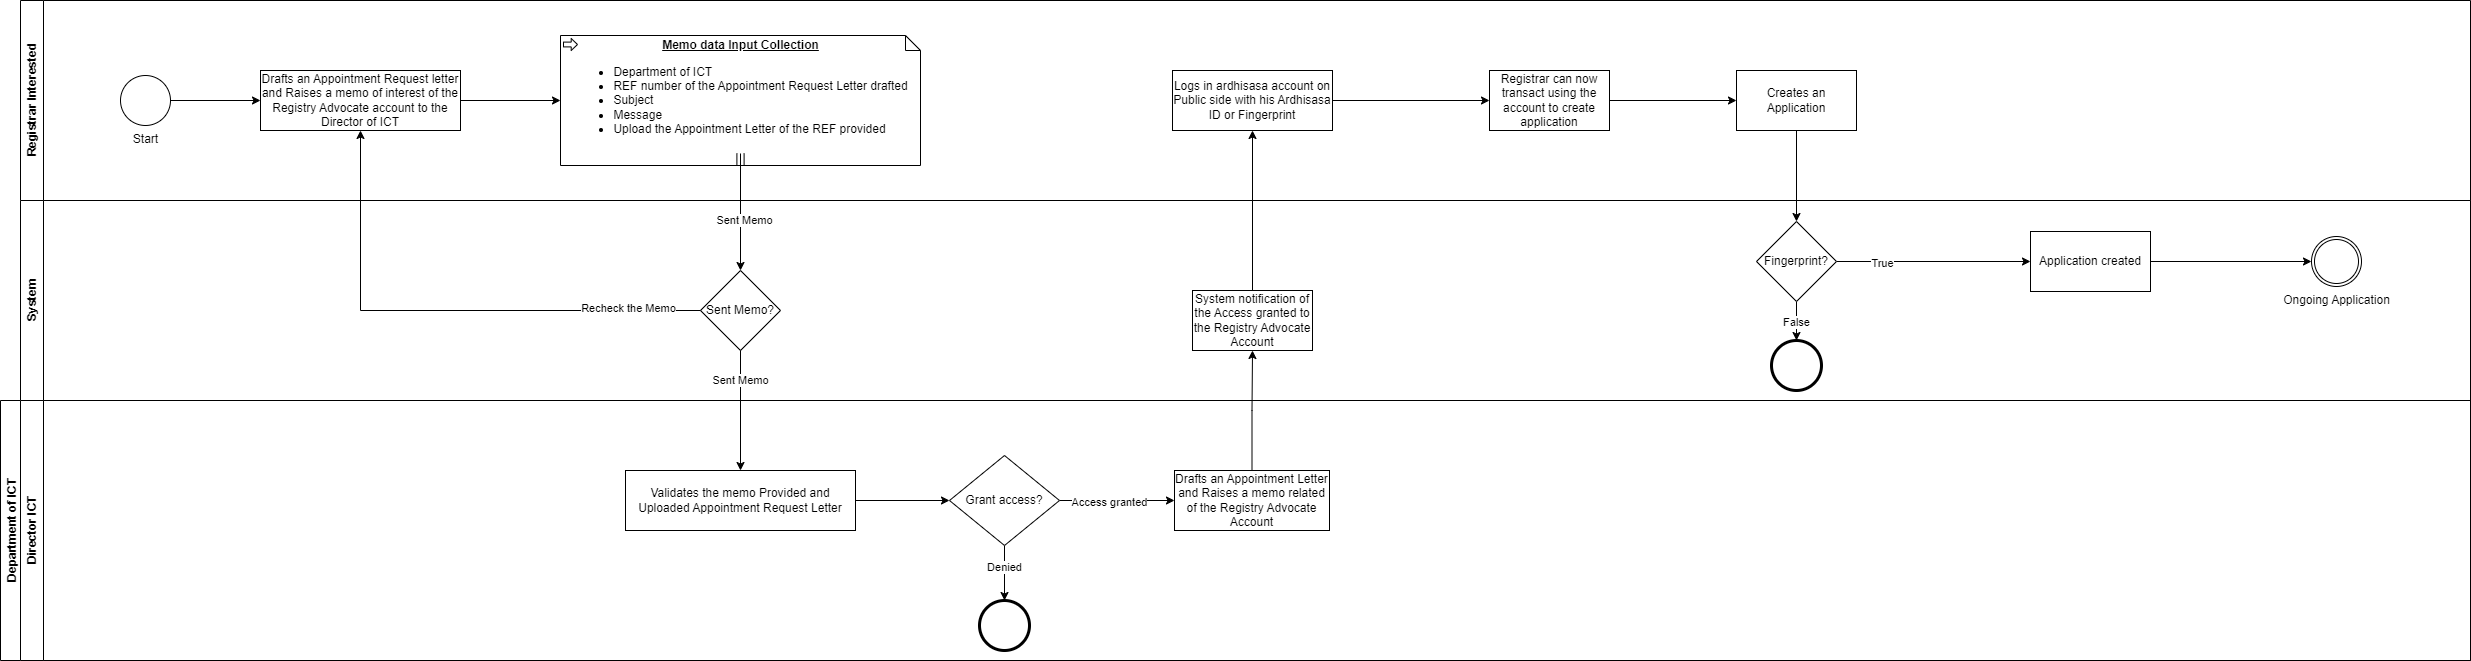

The diagram above was exported from draw.io. Its source (the exported page's mxGraphModel, read from the mxfile embedded in the PNG):
<mxGraphModel dx="1050" dy="565" grid="1" gridSize="10" guides="1" tooltips="1" connect="1" arrows="1" fold="1" page="1" pageScale="1" pageWidth="850" pageHeight="1100" math="0" shadow="0">
  <root>
    <mxCell id="0" />
    <mxCell id="1" parent="0" />
    <mxCell id="ZcypE1Ch13t9MxP7T6ZB-11" value="System" style="swimlane;horizontal=0;whiteSpace=wrap;html=1;" parent="1" vertex="1">
      <mxGeometry x="80" y="240" width="2450" height="200" as="geometry" />
    </mxCell>
    <mxCell id="pRWQq30tBzWuECc-a64T-7" value="Sent Memo?" style="rhombus;whiteSpace=wrap;html=1;" vertex="1" parent="ZcypE1Ch13t9MxP7T6ZB-11">
      <mxGeometry x="680" y="70" width="80" height="80" as="geometry" />
    </mxCell>
    <mxCell id="pRWQq30tBzWuECc-a64T-21" value="System notification of the Access granted to the Registry Advocate Account" style="rounded=0;whiteSpace=wrap;html=1;" vertex="1" parent="ZcypE1Ch13t9MxP7T6ZB-11">
      <mxGeometry x="1172" y="90" width="120" height="60" as="geometry" />
    </mxCell>
    <mxCell id="pRWQq30tBzWuECc-a64T-34" value="" style="points=[[0.145,0.145,0],[0.5,0,0],[0.855,0.145,0],[1,0.5,0],[0.855,0.855,0],[0.5,1,0],[0.145,0.855,0],[0,0.5,0]];shape=mxgraph.bpmn.event;html=1;verticalLabelPosition=bottom;labelBackgroundColor=#ffffff;verticalAlign=top;align=center;perimeter=ellipsePerimeter;outlineConnect=0;aspect=fixed;outline=end;symbol=terminate2;" vertex="1" parent="ZcypE1Ch13t9MxP7T6ZB-11">
      <mxGeometry x="1751" y="140" width="50" height="50" as="geometry" />
    </mxCell>
    <mxCell id="pRWQq30tBzWuECc-a64T-37" value="Application created" style="rounded=0;whiteSpace=wrap;html=1;" vertex="1" parent="ZcypE1Ch13t9MxP7T6ZB-11">
      <mxGeometry x="2010" y="31" width="120" height="60" as="geometry" />
    </mxCell>
    <mxCell id="pRWQq30tBzWuECc-a64T-40" value="Ongoing Application" style="points=[[0.145,0.145,0],[0.5,0,0],[0.855,0.145,0],[1,0.5,0],[0.855,0.855,0],[0.5,1,0],[0.145,0.855,0],[0,0.5,0]];shape=mxgraph.bpmn.event;html=1;verticalLabelPosition=bottom;labelBackgroundColor=#ffffff;verticalAlign=top;align=center;perimeter=ellipsePerimeter;outlineConnect=0;aspect=fixed;outline=throwing;symbol=general;" vertex="1" parent="ZcypE1Ch13t9MxP7T6ZB-11">
      <mxGeometry x="2291" y="36" width="50" height="50" as="geometry" />
    </mxCell>
    <mxCell id="pRWQq30tBzWuECc-a64T-41" style="edgeStyle=orthogonalEdgeStyle;rounded=0;orthogonalLoop=1;jettySize=auto;html=1;exitX=1;exitY=0.5;exitDx=0;exitDy=0;entryX=0;entryY=0.5;entryDx=0;entryDy=0;entryPerimeter=0;" edge="1" parent="ZcypE1Ch13t9MxP7T6ZB-11" source="pRWQq30tBzWuECc-a64T-37" target="pRWQq30tBzWuECc-a64T-40">
      <mxGeometry relative="1" as="geometry" />
    </mxCell>
    <mxCell id="ZcypE1Ch13t9MxP7T6ZB-2" value="Department of ICT" style="swimlane;horizontal=0;whiteSpace=wrap;html=1;" parent="1" vertex="1">
      <mxGeometry x="60" y="440" width="2470" height="260" as="geometry" />
    </mxCell>
    <mxCell id="ZcypE1Ch13t9MxP7T6ZB-20" value="Director ICT" style="swimlane;horizontal=0;whiteSpace=wrap;html=1;" parent="1" vertex="1">
      <mxGeometry x="80" y="440" width="2450" height="260" as="geometry" />
    </mxCell>
    <mxCell id="pRWQq30tBzWuECc-a64T-17" style="edgeStyle=orthogonalEdgeStyle;rounded=0;orthogonalLoop=1;jettySize=auto;html=1;exitX=1;exitY=0.5;exitDx=0;exitDy=0;entryX=0;entryY=0.5;entryDx=0;entryDy=0;" edge="1" parent="ZcypE1Ch13t9MxP7T6ZB-20" source="pRWQq30tBzWuECc-a64T-12" target="pRWQq30tBzWuECc-a64T-16">
      <mxGeometry relative="1" as="geometry" />
    </mxCell>
    <mxCell id="pRWQq30tBzWuECc-a64T-12" value="Validates the memo Provided and Uploaded Appointment Request Letter" style="rounded=0;whiteSpace=wrap;html=1;" vertex="1" parent="ZcypE1Ch13t9MxP7T6ZB-20">
      <mxGeometry x="605" y="70" width="230" height="60" as="geometry" />
    </mxCell>
    <mxCell id="pRWQq30tBzWuECc-a64T-19" style="edgeStyle=orthogonalEdgeStyle;rounded=0;orthogonalLoop=1;jettySize=auto;html=1;exitX=0.5;exitY=1;exitDx=0;exitDy=0;" edge="1" parent="ZcypE1Ch13t9MxP7T6ZB-20" source="pRWQq30tBzWuECc-a64T-16" target="pRWQq30tBzWuECc-a64T-18">
      <mxGeometry relative="1" as="geometry" />
    </mxCell>
    <mxCell id="pRWQq30tBzWuECc-a64T-20" value="Denied" style="edgeLabel;html=1;align=center;verticalAlign=middle;resizable=0;points=[];" vertex="1" connectable="0" parent="pRWQq30tBzWuECc-a64T-19">
      <mxGeometry x="-0.2218" y="-1" relative="1" as="geometry">
        <mxPoint as="offset" />
      </mxGeometry>
    </mxCell>
    <mxCell id="pRWQq30tBzWuECc-a64T-23" style="edgeStyle=orthogonalEdgeStyle;rounded=0;orthogonalLoop=1;jettySize=auto;html=1;exitX=1;exitY=0.5;exitDx=0;exitDy=0;entryX=0;entryY=0.5;entryDx=0;entryDy=0;" edge="1" parent="ZcypE1Ch13t9MxP7T6ZB-20" source="pRWQq30tBzWuECc-a64T-16" target="pRWQq30tBzWuECc-a64T-22">
      <mxGeometry relative="1" as="geometry" />
    </mxCell>
    <mxCell id="pRWQq30tBzWuECc-a64T-24" value="Access granted" style="edgeLabel;html=1;align=center;verticalAlign=middle;resizable=0;points=[];" vertex="1" connectable="0" parent="pRWQq30tBzWuECc-a64T-23">
      <mxGeometry x="-0.1548" y="-1" relative="1" as="geometry">
        <mxPoint as="offset" />
      </mxGeometry>
    </mxCell>
    <mxCell id="pRWQq30tBzWuECc-a64T-16" value="Grant access?" style="rhombus;whiteSpace=wrap;html=1;" vertex="1" parent="ZcypE1Ch13t9MxP7T6ZB-20">
      <mxGeometry x="929" y="55" width="110" height="90" as="geometry" />
    </mxCell>
    <mxCell id="pRWQq30tBzWuECc-a64T-18" value="" style="points=[[0.145,0.145,0],[0.5,0,0],[0.855,0.145,0],[1,0.5,0],[0.855,0.855,0],[0.5,1,0],[0.145,0.855,0],[0,0.5,0]];shape=mxgraph.bpmn.event;html=1;verticalLabelPosition=bottom;labelBackgroundColor=#ffffff;verticalAlign=top;align=center;perimeter=ellipsePerimeter;outlineConnect=0;aspect=fixed;outline=end;symbol=terminate2;" vertex="1" parent="ZcypE1Ch13t9MxP7T6ZB-20">
      <mxGeometry x="959" y="200" width="50" height="50" as="geometry" />
    </mxCell>
    <mxCell id="pRWQq30tBzWuECc-a64T-22" value="Drafts an Appointment Letter and Raises a memo related of the Registry Advocate Account" style="rounded=0;whiteSpace=wrap;html=1;" vertex="1" parent="ZcypE1Ch13t9MxP7T6ZB-20">
      <mxGeometry x="1154" y="70" width="155" height="60" as="geometry" />
    </mxCell>
    <mxCell id="pRWQq30tBzWuECc-a64T-1" value="Registrar Interested" style="swimlane;horizontal=0;whiteSpace=wrap;html=1;" vertex="1" parent="1">
      <mxGeometry x="80" y="40" width="2450" height="200" as="geometry" />
    </mxCell>
    <mxCell id="pRWQq30tBzWuECc-a64T-4" style="edgeStyle=orthogonalEdgeStyle;rounded=0;orthogonalLoop=1;jettySize=auto;html=1;exitX=1;exitY=0.5;exitDx=0;exitDy=0;exitPerimeter=0;entryX=0;entryY=0.5;entryDx=0;entryDy=0;" edge="1" parent="pRWQq30tBzWuECc-a64T-1" source="pRWQq30tBzWuECc-a64T-2" target="pRWQq30tBzWuECc-a64T-3">
      <mxGeometry relative="1" as="geometry" />
    </mxCell>
    <mxCell id="pRWQq30tBzWuECc-a64T-2" value="Start" style="points=[[0.145,0.145,0],[0.5,0,0],[0.855,0.145,0],[1,0.5,0],[0.855,0.855,0],[0.5,1,0],[0.145,0.855,0],[0,0.5,0]];shape=mxgraph.bpmn.event;html=1;verticalLabelPosition=bottom;labelBackgroundColor=#ffffff;verticalAlign=top;align=center;perimeter=ellipsePerimeter;outlineConnect=0;aspect=fixed;outline=standard;symbol=general;" vertex="1" parent="pRWQq30tBzWuECc-a64T-1">
      <mxGeometry x="100" y="75" width="50" height="50" as="geometry" />
    </mxCell>
    <mxCell id="pRWQq30tBzWuECc-a64T-3" value="Drafts an Appointment Request letter and Raises a memo of interest of the Registry Advocate account to the Director of ICT" style="rounded=0;whiteSpace=wrap;html=1;" vertex="1" parent="pRWQq30tBzWuECc-a64T-1">
      <mxGeometry x="240" y="70" width="200" height="60" as="geometry" />
    </mxCell>
    <mxCell id="pRWQq30tBzWuECc-a64T-5" value="&lt;b&gt;&lt;u&gt;Memo data Input Collection&lt;/u&gt;&lt;/b&gt;&lt;div style=&quot;text-align: left;&quot;&gt;&lt;ul&gt;&lt;li&gt;Department of ICT&lt;/li&gt;&lt;li&gt;REF number of the Appointment Request Letter drafted&lt;/li&gt;&lt;li&gt;Subject&lt;/li&gt;&lt;li&gt;Message&lt;/li&gt;&lt;li&gt;&lt;span style=&quot;background-color: initial;&quot;&gt;Upload the Appointment Letter of the REF provided&lt;/span&gt;&lt;/li&gt;&lt;/ul&gt;&lt;/div&gt;&lt;div&gt;&lt;div style=&quot;text-align: left;&quot;&gt;&lt;b&gt;&lt;u&gt;&lt;br&gt;&lt;/u&gt;&lt;/b&gt;&lt;/div&gt;&lt;/div&gt;" style="shape=mxgraph.bpmn.data;labelPosition=center;verticalLabelPosition=middle;align=center;verticalAlign=middle;size=15;html=1;bpmnTransferType=input;isCollection=1;" vertex="1" parent="pRWQq30tBzWuECc-a64T-1">
      <mxGeometry x="540" y="35" width="360" height="130" as="geometry" />
    </mxCell>
    <mxCell id="pRWQq30tBzWuECc-a64T-6" style="edgeStyle=orthogonalEdgeStyle;rounded=0;orthogonalLoop=1;jettySize=auto;html=1;exitX=1;exitY=0.5;exitDx=0;exitDy=0;entryX=0;entryY=0.5;entryDx=0;entryDy=0;entryPerimeter=0;" edge="1" parent="pRWQq30tBzWuECc-a64T-1" source="pRWQq30tBzWuECc-a64T-3" target="pRWQq30tBzWuECc-a64T-5">
      <mxGeometry relative="1" as="geometry" />
    </mxCell>
    <mxCell id="pRWQq30tBzWuECc-a64T-29" style="edgeStyle=orthogonalEdgeStyle;rounded=0;orthogonalLoop=1;jettySize=auto;html=1;exitX=1;exitY=0.5;exitDx=0;exitDy=0;entryX=0;entryY=0.5;entryDx=0;entryDy=0;" edge="1" parent="pRWQq30tBzWuECc-a64T-1" source="pRWQq30tBzWuECc-a64T-26" target="pRWQq30tBzWuECc-a64T-28">
      <mxGeometry relative="1" as="geometry" />
    </mxCell>
    <mxCell id="pRWQq30tBzWuECc-a64T-26" value="Logs in ardhisasa account on Public side with his Ardhisasa ID or Fingerprint" style="rounded=0;whiteSpace=wrap;html=1;" vertex="1" parent="pRWQq30tBzWuECc-a64T-1">
      <mxGeometry x="1152" y="70" width="160" height="60" as="geometry" />
    </mxCell>
    <mxCell id="pRWQq30tBzWuECc-a64T-31" style="edgeStyle=orthogonalEdgeStyle;rounded=0;orthogonalLoop=1;jettySize=auto;html=1;exitX=1;exitY=0.5;exitDx=0;exitDy=0;entryX=0;entryY=0.5;entryDx=0;entryDy=0;" edge="1" parent="pRWQq30tBzWuECc-a64T-1" source="pRWQq30tBzWuECc-a64T-28" target="pRWQq30tBzWuECc-a64T-30">
      <mxGeometry relative="1" as="geometry" />
    </mxCell>
    <mxCell id="pRWQq30tBzWuECc-a64T-28" value="Registrar can now transact using the account to create application" style="rounded=0;whiteSpace=wrap;html=1;" vertex="1" parent="pRWQq30tBzWuECc-a64T-1">
      <mxGeometry x="1469" y="70" width="120" height="60" as="geometry" />
    </mxCell>
    <mxCell id="pRWQq30tBzWuECc-a64T-30" value="Creates an Application" style="rounded=0;whiteSpace=wrap;html=1;" vertex="1" parent="pRWQq30tBzWuECc-a64T-1">
      <mxGeometry x="1716" y="70" width="120" height="60" as="geometry" />
    </mxCell>
    <mxCell id="pRWQq30tBzWuECc-a64T-8" style="edgeStyle=orthogonalEdgeStyle;rounded=0;orthogonalLoop=1;jettySize=auto;html=1;exitX=0.5;exitY=1;exitDx=0;exitDy=0;exitPerimeter=0;entryX=0.5;entryY=0;entryDx=0;entryDy=0;" edge="1" parent="1" source="pRWQq30tBzWuECc-a64T-5" target="pRWQq30tBzWuECc-a64T-7">
      <mxGeometry relative="1" as="geometry" />
    </mxCell>
    <mxCell id="pRWQq30tBzWuECc-a64T-11" value="Sent Memo" style="edgeLabel;html=1;align=center;verticalAlign=middle;resizable=0;points=[];" vertex="1" connectable="0" parent="pRWQq30tBzWuECc-a64T-8">
      <mxGeometry x="0.0362" y="3" relative="1" as="geometry">
        <mxPoint as="offset" />
      </mxGeometry>
    </mxCell>
    <mxCell id="pRWQq30tBzWuECc-a64T-9" style="edgeStyle=orthogonalEdgeStyle;rounded=0;orthogonalLoop=1;jettySize=auto;html=1;exitX=0;exitY=0.5;exitDx=0;exitDy=0;entryX=0.5;entryY=1;entryDx=0;entryDy=0;" edge="1" parent="1" source="pRWQq30tBzWuECc-a64T-7" target="pRWQq30tBzWuECc-a64T-3">
      <mxGeometry relative="1" as="geometry" />
    </mxCell>
    <mxCell id="pRWQq30tBzWuECc-a64T-10" value="Recheck the Memo" style="edgeLabel;html=1;align=center;verticalAlign=middle;resizable=0;points=[];" vertex="1" connectable="0" parent="pRWQq30tBzWuECc-a64T-9">
      <mxGeometry x="-0.7177" y="-3" relative="1" as="geometry">
        <mxPoint as="offset" />
      </mxGeometry>
    </mxCell>
    <mxCell id="pRWQq30tBzWuECc-a64T-13" style="edgeStyle=orthogonalEdgeStyle;rounded=0;orthogonalLoop=1;jettySize=auto;html=1;exitX=0.5;exitY=1;exitDx=0;exitDy=0;entryX=0.5;entryY=0;entryDx=0;entryDy=0;" edge="1" parent="1" source="pRWQq30tBzWuECc-a64T-7" target="pRWQq30tBzWuECc-a64T-12">
      <mxGeometry relative="1" as="geometry" />
    </mxCell>
    <mxCell id="pRWQq30tBzWuECc-a64T-15" value="Sent Memo" style="edgeLabel;html=1;align=center;verticalAlign=middle;resizable=0;points=[];" vertex="1" connectable="0" parent="pRWQq30tBzWuECc-a64T-13">
      <mxGeometry x="-0.51" y="-1" relative="1" as="geometry">
        <mxPoint as="offset" />
      </mxGeometry>
    </mxCell>
    <mxCell id="pRWQq30tBzWuECc-a64T-25" style="edgeStyle=orthogonalEdgeStyle;rounded=0;orthogonalLoop=1;jettySize=auto;html=1;exitX=0.5;exitY=0;exitDx=0;exitDy=0;entryX=0.5;entryY=1;entryDx=0;entryDy=0;" edge="1" parent="1" source="pRWQq30tBzWuECc-a64T-22" target="pRWQq30tBzWuECc-a64T-21">
      <mxGeometry relative="1" as="geometry" />
    </mxCell>
    <mxCell id="pRWQq30tBzWuECc-a64T-27" style="edgeStyle=orthogonalEdgeStyle;rounded=0;orthogonalLoop=1;jettySize=auto;html=1;exitX=0.5;exitY=0;exitDx=0;exitDy=0;entryX=0.5;entryY=1;entryDx=0;entryDy=0;" edge="1" parent="1" source="pRWQq30tBzWuECc-a64T-21" target="pRWQq30tBzWuECc-a64T-26">
      <mxGeometry relative="1" as="geometry" />
    </mxCell>
    <mxCell id="pRWQq30tBzWuECc-a64T-35" style="edgeStyle=orthogonalEdgeStyle;rounded=0;orthogonalLoop=1;jettySize=auto;html=1;exitX=0.5;exitY=1;exitDx=0;exitDy=0;" edge="1" parent="1" source="pRWQq30tBzWuECc-a64T-32" target="pRWQq30tBzWuECc-a64T-34">
      <mxGeometry relative="1" as="geometry" />
    </mxCell>
    <mxCell id="pRWQq30tBzWuECc-a64T-36" value="False" style="edgeLabel;html=1;align=center;verticalAlign=middle;resizable=0;points=[];" vertex="1" connectable="0" parent="pRWQq30tBzWuECc-a64T-35">
      <mxGeometry x="0.0634" y="-1" relative="1" as="geometry">
        <mxPoint as="offset" />
      </mxGeometry>
    </mxCell>
    <mxCell id="pRWQq30tBzWuECc-a64T-38" style="edgeStyle=orthogonalEdgeStyle;rounded=0;orthogonalLoop=1;jettySize=auto;html=1;exitX=1;exitY=0.5;exitDx=0;exitDy=0;" edge="1" parent="1" source="pRWQq30tBzWuECc-a64T-32" target="pRWQq30tBzWuECc-a64T-37">
      <mxGeometry relative="1" as="geometry" />
    </mxCell>
    <mxCell id="pRWQq30tBzWuECc-a64T-39" value="True" style="edgeLabel;html=1;align=center;verticalAlign=middle;resizable=0;points=[];" vertex="1" connectable="0" parent="pRWQq30tBzWuECc-a64T-38">
      <mxGeometry x="-0.5381" y="-1" relative="1" as="geometry">
        <mxPoint as="offset" />
      </mxGeometry>
    </mxCell>
    <mxCell id="pRWQq30tBzWuECc-a64T-32" value="Fingerprint?" style="rhombus;whiteSpace=wrap;html=1;" vertex="1" parent="1">
      <mxGeometry x="1816" y="261" width="80" height="80" as="geometry" />
    </mxCell>
    <mxCell id="pRWQq30tBzWuECc-a64T-33" style="edgeStyle=orthogonalEdgeStyle;rounded=0;orthogonalLoop=1;jettySize=auto;html=1;exitX=0.5;exitY=1;exitDx=0;exitDy=0;entryX=0.5;entryY=0;entryDx=0;entryDy=0;" edge="1" parent="1" source="pRWQq30tBzWuECc-a64T-30" target="pRWQq30tBzWuECc-a64T-32">
      <mxGeometry relative="1" as="geometry" />
    </mxCell>
  </root>
</mxGraphModel>